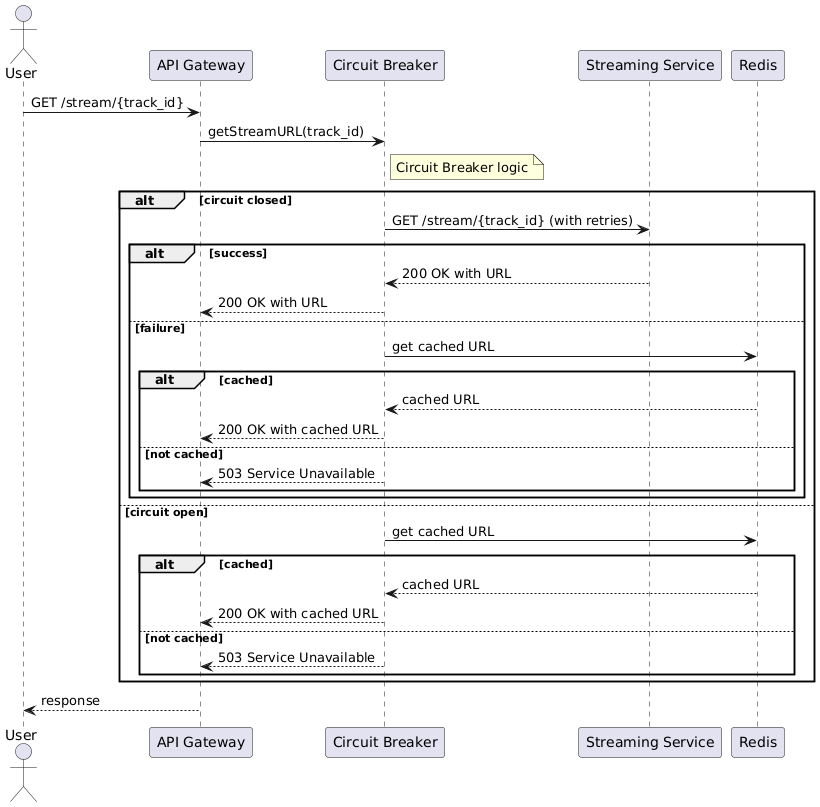

The diagram above was rendered by PlantUML. Its source (embedded in the PNG):
@startuml
actor User
participant "API Gateway" as Gateway
participant "Circuit Breaker" as CB
participant "Streaming Service" as SS
participant "Redis" as Redis

User -> Gateway: GET /stream/{track_id}
Gateway -> CB: getStreamURL(track_id)
note right of CB: Circuit Breaker logic
alt circuit closed
    CB -> SS: GET /stream/{track_id} (with retries)
    alt success
        SS --> CB: 200 OK with URL
        CB --> Gateway: 200 OK with URL
    else failure
        CB -> Redis: get cached URL
        alt cached
            Redis --> CB: cached URL
            CB --> Gateway: 200 OK with cached URL
        else not cached
            CB --> Gateway: 503 Service Unavailable
        end
    end
else circuit open
    CB -> Redis: get cached URL
    alt cached
        Redis --> CB: cached URL
        CB --> Gateway: 200 OK with cached URL
    else not cached
        CB --> Gateway: 503 Service Unavailable
    end
end
Gateway --> User: response
@enduml